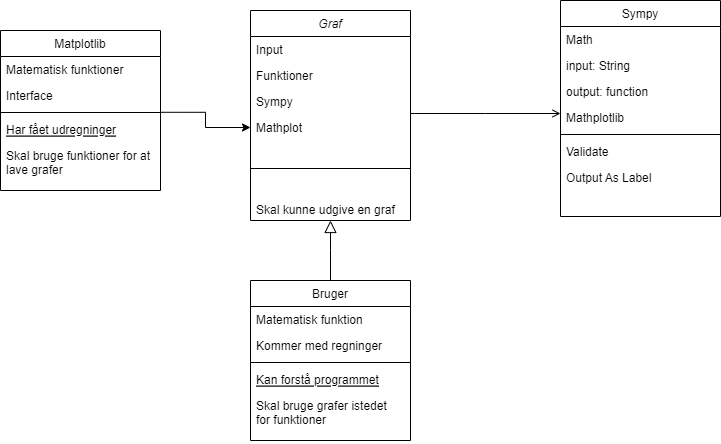

The diagram above was exported from draw.io. Its source (the exported page's mxGraphModel, read from the mxfile embedded in the PNG):
<mxGraphModel dx="1865" dy="617" grid="1" gridSize="10" guides="1" tooltips="1" connect="1" arrows="1" fold="1" page="1" pageScale="1" pageWidth="827" pageHeight="1169" math="0" shadow="0">
  <root>
    <mxCell id="WIyWlLk6GJQsqaUBKTNV-0" />
    <mxCell id="WIyWlLk6GJQsqaUBKTNV-1" parent="WIyWlLk6GJQsqaUBKTNV-0" />
    <mxCell id="zkfFHV4jXpPFQw0GAbJ--0" value="Graf" style="swimlane;fontStyle=2;align=center;verticalAlign=top;childLayout=stackLayout;horizontal=1;startSize=26;horizontalStack=0;resizeParent=1;resizeLast=0;collapsible=1;marginBottom=0;rounded=0;shadow=0;strokeWidth=1;" parent="WIyWlLk6GJQsqaUBKTNV-1" vertex="1">
      <mxGeometry x="130" y="80" width="160" height="210" as="geometry">
        <mxRectangle x="230" y="140" width="160" height="26" as="alternateBounds" />
      </mxGeometry>
    </mxCell>
    <mxCell id="zkfFHV4jXpPFQw0GAbJ--1" value="Input" style="text;align=left;verticalAlign=top;spacingLeft=4;spacingRight=4;overflow=hidden;rotatable=0;points=[[0,0.5],[1,0.5]];portConstraint=eastwest;" parent="zkfFHV4jXpPFQw0GAbJ--0" vertex="1">
      <mxGeometry y="26" width="160" height="26" as="geometry" />
    </mxCell>
    <mxCell id="zkfFHV4jXpPFQw0GAbJ--2" value="Funktioner" style="text;align=left;verticalAlign=top;spacingLeft=4;spacingRight=4;overflow=hidden;rotatable=0;points=[[0,0.5],[1,0.5]];portConstraint=eastwest;rounded=0;shadow=0;html=0;" parent="zkfFHV4jXpPFQw0GAbJ--0" vertex="1">
      <mxGeometry y="52" width="160" height="26" as="geometry" />
    </mxCell>
    <mxCell id="zkfFHV4jXpPFQw0GAbJ--3" value="Sympy" style="text;align=left;verticalAlign=top;spacingLeft=4;spacingRight=4;overflow=hidden;rotatable=0;points=[[0,0.5],[1,0.5]];portConstraint=eastwest;rounded=0;shadow=0;html=0;" parent="zkfFHV4jXpPFQw0GAbJ--0" vertex="1">
      <mxGeometry y="78" width="160" height="26" as="geometry" />
    </mxCell>
    <mxCell id="k9B1wKiFahSViJI76gnW-4" value="Mathplot" style="text;align=left;verticalAlign=top;spacingLeft=4;spacingRight=4;overflow=hidden;rotatable=0;points=[[0,0.5],[1,0.5]];portConstraint=eastwest;rounded=0;shadow=0;html=0;" parent="zkfFHV4jXpPFQw0GAbJ--0" vertex="1">
      <mxGeometry y="104" width="160" height="26" as="geometry" />
    </mxCell>
    <mxCell id="zkfFHV4jXpPFQw0GAbJ--4" value="" style="line;html=1;strokeWidth=1;align=left;verticalAlign=middle;spacingTop=-1;spacingLeft=3;spacingRight=3;rotatable=0;labelPosition=right;points=[];portConstraint=eastwest;" parent="zkfFHV4jXpPFQw0GAbJ--0" vertex="1">
      <mxGeometry y="130" width="160" height="56" as="geometry" />
    </mxCell>
    <mxCell id="zkfFHV4jXpPFQw0GAbJ--5" value="Skal kunne udgive en graf" style="text;align=left;verticalAlign=top;spacingLeft=4;spacingRight=4;overflow=hidden;rotatable=0;points=[[0,0.5],[1,0.5]];portConstraint=eastwest;" parent="zkfFHV4jXpPFQw0GAbJ--0" vertex="1">
      <mxGeometry y="186" width="160" height="24" as="geometry" />
    </mxCell>
    <mxCell id="zkfFHV4jXpPFQw0GAbJ--6" value="Bruger" style="swimlane;fontStyle=0;align=center;verticalAlign=top;childLayout=stackLayout;horizontal=1;startSize=26;horizontalStack=0;resizeParent=1;resizeLast=0;collapsible=1;marginBottom=0;rounded=0;shadow=0;strokeWidth=1;" parent="WIyWlLk6GJQsqaUBKTNV-1" vertex="1">
      <mxGeometry x="130" y="350" width="160" height="160" as="geometry">
        <mxRectangle x="130" y="380" width="160" height="26" as="alternateBounds" />
      </mxGeometry>
    </mxCell>
    <mxCell id="zkfFHV4jXpPFQw0GAbJ--7" value="Matematisk funktion" style="text;align=left;verticalAlign=top;spacingLeft=4;spacingRight=4;overflow=hidden;rotatable=0;points=[[0,0.5],[1,0.5]];portConstraint=eastwest;" parent="zkfFHV4jXpPFQw0GAbJ--6" vertex="1">
      <mxGeometry y="26" width="160" height="26" as="geometry" />
    </mxCell>
    <mxCell id="zkfFHV4jXpPFQw0GAbJ--8" value="Kommer med regninger" style="text;align=left;verticalAlign=top;spacingLeft=4;spacingRight=4;overflow=hidden;rotatable=0;points=[[0,0.5],[1,0.5]];portConstraint=eastwest;rounded=0;shadow=0;html=0;" parent="zkfFHV4jXpPFQw0GAbJ--6" vertex="1">
      <mxGeometry y="52" width="160" height="26" as="geometry" />
    </mxCell>
    <mxCell id="zkfFHV4jXpPFQw0GAbJ--9" value="" style="line;html=1;strokeWidth=1;align=left;verticalAlign=middle;spacingTop=-1;spacingLeft=3;spacingRight=3;rotatable=0;labelPosition=right;points=[];portConstraint=eastwest;" parent="zkfFHV4jXpPFQw0GAbJ--6" vertex="1">
      <mxGeometry y="78" width="160" height="8" as="geometry" />
    </mxCell>
    <mxCell id="zkfFHV4jXpPFQw0GAbJ--10" value="Kan forstå programmet" style="text;align=left;verticalAlign=top;spacingLeft=4;spacingRight=4;overflow=hidden;rotatable=0;points=[[0,0.5],[1,0.5]];portConstraint=eastwest;fontStyle=4" parent="zkfFHV4jXpPFQw0GAbJ--6" vertex="1">
      <mxGeometry y="86" width="160" height="26" as="geometry" />
    </mxCell>
    <mxCell id="zkfFHV4jXpPFQw0GAbJ--11" value="Skal bruge grafer istedet &#10;for funktioner&#10;" style="text;align=left;verticalAlign=top;spacingLeft=4;spacingRight=4;overflow=hidden;rotatable=0;points=[[0,0.5],[1,0.5]];portConstraint=eastwest;" parent="zkfFHV4jXpPFQw0GAbJ--6" vertex="1">
      <mxGeometry y="112" width="160" height="48" as="geometry" />
    </mxCell>
    <mxCell id="zkfFHV4jXpPFQw0GAbJ--12" value="" style="endArrow=block;endSize=10;endFill=0;shadow=0;strokeWidth=1;rounded=0;edgeStyle=elbowEdgeStyle;elbow=vertical;" parent="WIyWlLk6GJQsqaUBKTNV-1" source="zkfFHV4jXpPFQw0GAbJ--6" target="zkfFHV4jXpPFQw0GAbJ--0" edge="1">
      <mxGeometry width="160" relative="1" as="geometry">
        <mxPoint x="200" y="203" as="sourcePoint" />
        <mxPoint x="200" y="203" as="targetPoint" />
      </mxGeometry>
    </mxCell>
    <mxCell id="zkfFHV4jXpPFQw0GAbJ--17" value="Sympy" style="swimlane;fontStyle=0;align=center;verticalAlign=top;childLayout=stackLayout;horizontal=1;startSize=26;horizontalStack=0;resizeParent=1;resizeLast=0;collapsible=1;marginBottom=0;rounded=0;shadow=0;strokeWidth=1;" parent="WIyWlLk6GJQsqaUBKTNV-1" vertex="1">
      <mxGeometry x="440" y="70" width="160" height="216" as="geometry">
        <mxRectangle x="550" y="140" width="160" height="26" as="alternateBounds" />
      </mxGeometry>
    </mxCell>
    <mxCell id="zkfFHV4jXpPFQw0GAbJ--18" value="Math" style="text;align=left;verticalAlign=top;spacingLeft=4;spacingRight=4;overflow=hidden;rotatable=0;points=[[0,0.5],[1,0.5]];portConstraint=eastwest;" parent="zkfFHV4jXpPFQw0GAbJ--17" vertex="1">
      <mxGeometry y="26" width="160" height="26" as="geometry" />
    </mxCell>
    <mxCell id="zkfFHV4jXpPFQw0GAbJ--19" value="input: String&#10;" style="text;align=left;verticalAlign=top;spacingLeft=4;spacingRight=4;overflow=hidden;rotatable=0;points=[[0,0.5],[1,0.5]];portConstraint=eastwest;rounded=0;shadow=0;html=0;" parent="zkfFHV4jXpPFQw0GAbJ--17" vertex="1">
      <mxGeometry y="52" width="160" height="26" as="geometry" />
    </mxCell>
    <mxCell id="zkfFHV4jXpPFQw0GAbJ--20" value="output: function" style="text;align=left;verticalAlign=top;spacingLeft=4;spacingRight=4;overflow=hidden;rotatable=0;points=[[0,0.5],[1,0.5]];portConstraint=eastwest;rounded=0;shadow=0;html=0;" parent="zkfFHV4jXpPFQw0GAbJ--17" vertex="1">
      <mxGeometry y="78" width="160" height="26" as="geometry" />
    </mxCell>
    <mxCell id="zkfFHV4jXpPFQw0GAbJ--21" value="Mathplotlib" style="text;align=left;verticalAlign=top;spacingLeft=4;spacingRight=4;overflow=hidden;rotatable=0;points=[[0,0.5],[1,0.5]];portConstraint=eastwest;rounded=0;shadow=0;html=0;" parent="zkfFHV4jXpPFQw0GAbJ--17" vertex="1">
      <mxGeometry y="104" width="160" height="26" as="geometry" />
    </mxCell>
    <mxCell id="zkfFHV4jXpPFQw0GAbJ--23" value="" style="line;html=1;strokeWidth=1;align=left;verticalAlign=middle;spacingTop=-1;spacingLeft=3;spacingRight=3;rotatable=0;labelPosition=right;points=[];portConstraint=eastwest;" parent="zkfFHV4jXpPFQw0GAbJ--17" vertex="1">
      <mxGeometry y="130" width="160" height="8" as="geometry" />
    </mxCell>
    <mxCell id="zkfFHV4jXpPFQw0GAbJ--24" value="Validate" style="text;align=left;verticalAlign=top;spacingLeft=4;spacingRight=4;overflow=hidden;rotatable=0;points=[[0,0.5],[1,0.5]];portConstraint=eastwest;" parent="zkfFHV4jXpPFQw0GAbJ--17" vertex="1">
      <mxGeometry y="138" width="160" height="26" as="geometry" />
    </mxCell>
    <mxCell id="zkfFHV4jXpPFQw0GAbJ--25" value="Output As Label" style="text;align=left;verticalAlign=top;spacingLeft=4;spacingRight=4;overflow=hidden;rotatable=0;points=[[0,0.5],[1,0.5]];portConstraint=eastwest;" parent="zkfFHV4jXpPFQw0GAbJ--17" vertex="1">
      <mxGeometry y="164" width="160" height="26" as="geometry" />
    </mxCell>
    <mxCell id="zkfFHV4jXpPFQw0GAbJ--26" value="" style="endArrow=open;shadow=0;strokeWidth=1;rounded=0;endFill=1;edgeStyle=elbowEdgeStyle;elbow=vertical;" parent="WIyWlLk6GJQsqaUBKTNV-1" source="zkfFHV4jXpPFQw0GAbJ--0" target="zkfFHV4jXpPFQw0GAbJ--17" edge="1">
      <mxGeometry x="0.5" y="41" relative="1" as="geometry">
        <mxPoint x="380" y="192" as="sourcePoint" />
        <mxPoint x="540" y="192" as="targetPoint" />
        <mxPoint x="-40" y="32" as="offset" />
      </mxGeometry>
    </mxCell>
    <mxCell id="k9B1wKiFahSViJI76gnW-15" value="Matplotlib" style="swimlane;fontStyle=0;align=center;verticalAlign=top;childLayout=stackLayout;horizontal=1;startSize=26;horizontalStack=0;resizeParent=1;resizeLast=0;collapsible=1;marginBottom=0;rounded=0;shadow=0;strokeWidth=1;" parent="WIyWlLk6GJQsqaUBKTNV-1" vertex="1">
      <mxGeometry x="-120" y="100" width="160" height="160" as="geometry">
        <mxRectangle x="130" y="380" width="160" height="26" as="alternateBounds" />
      </mxGeometry>
    </mxCell>
    <mxCell id="k9B1wKiFahSViJI76gnW-16" value="Matematisk funktioner" style="text;align=left;verticalAlign=top;spacingLeft=4;spacingRight=4;overflow=hidden;rotatable=0;points=[[0,0.5],[1,0.5]];portConstraint=eastwest;" parent="k9B1wKiFahSViJI76gnW-15" vertex="1">
      <mxGeometry y="26" width="160" height="26" as="geometry" />
    </mxCell>
    <mxCell id="k9B1wKiFahSViJI76gnW-17" value="Interface" style="text;align=left;verticalAlign=top;spacingLeft=4;spacingRight=4;overflow=hidden;rotatable=0;points=[[0,0.5],[1,0.5]];portConstraint=eastwest;rounded=0;shadow=0;html=0;" parent="k9B1wKiFahSViJI76gnW-15" vertex="1">
      <mxGeometry y="52" width="160" height="26" as="geometry" />
    </mxCell>
    <mxCell id="k9B1wKiFahSViJI76gnW-18" value="" style="line;html=1;strokeWidth=1;align=left;verticalAlign=middle;spacingTop=-1;spacingLeft=3;spacingRight=3;rotatable=0;labelPosition=right;points=[];portConstraint=eastwest;" parent="k9B1wKiFahSViJI76gnW-15" vertex="1">
      <mxGeometry y="78" width="160" height="8" as="geometry" />
    </mxCell>
    <mxCell id="k9B1wKiFahSViJI76gnW-19" value="Har fået udregninger" style="text;align=left;verticalAlign=top;spacingLeft=4;spacingRight=4;overflow=hidden;rotatable=0;points=[[0,0.5],[1,0.5]];portConstraint=eastwest;fontStyle=4" parent="k9B1wKiFahSViJI76gnW-15" vertex="1">
      <mxGeometry y="86" width="160" height="26" as="geometry" />
    </mxCell>
    <mxCell id="k9B1wKiFahSViJI76gnW-20" value="Skal bruge funktioner for at&#10;lave grafer" style="text;align=left;verticalAlign=top;spacingLeft=4;spacingRight=4;overflow=hidden;rotatable=0;points=[[0,0.5],[1,0.5]];portConstraint=eastwest;" parent="k9B1wKiFahSViJI76gnW-15" vertex="1">
      <mxGeometry y="112" width="160" height="48" as="geometry" />
    </mxCell>
    <mxCell id="Nk14CHoW9b4iivcMRvf6-1" value="" style="edgeStyle=orthogonalEdgeStyle;rounded=0;orthogonalLoop=1;jettySize=auto;html=1;exitX=1.004;exitY=-0.162;exitDx=0;exitDy=0;exitPerimeter=0;" parent="WIyWlLk6GJQsqaUBKTNV-1" source="k9B1wKiFahSViJI76gnW-19" target="k9B1wKiFahSViJI76gnW-4" edge="1">
      <mxGeometry relative="1" as="geometry" />
    </mxCell>
  </root>
</mxGraphModel>